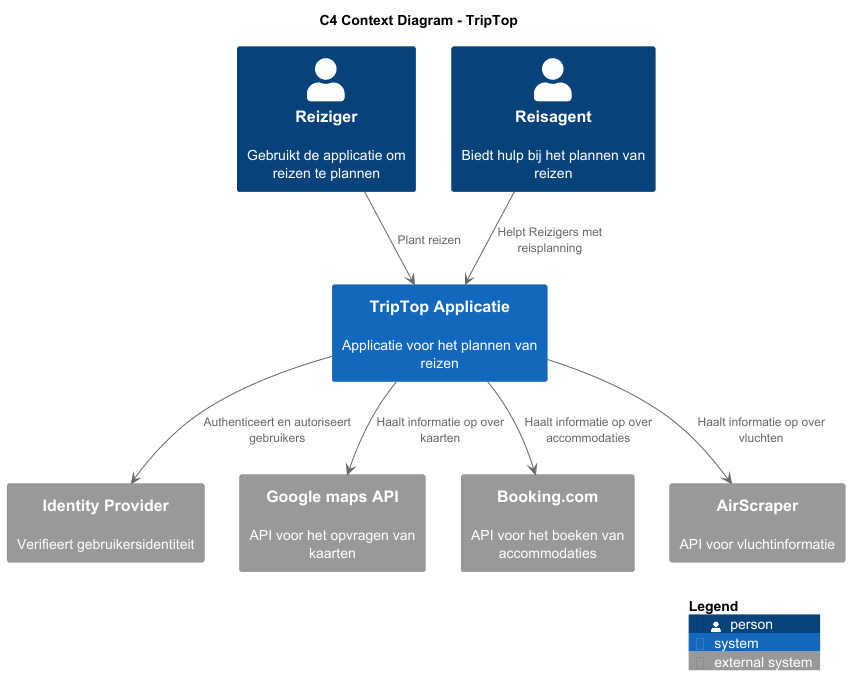

The diagram above was rendered by PlantUML. Its source (embedded in the PNG):
@startuml
!include https://raw.githubusercontent.com/plantuml-stdlib/C4-PlantUML/master/C4_Context.puml
!include <C4/C4_Container>

title C4 Context Diagram - TripTop

AddElementTag("true")

Person(Reiziger, "Reiziger", "Gebruikt de applicatie om reizen te plannen")
Person(ReisAgent, "Reisagent", "Biedt hulp bij het plannen van reizen")

System(TripTop, "TripTop Applicatie", "Applicatie voor het plannen van reizen")

System_Ext(IdentityProvider, "Identity Provider", "Verifieert gebruikersidentiteit")
System_Ext(Google_maps_api, "Google maps API", "API voor het opvragen van kaarten")
System_Ext(Booking, "Booking.com", "API voor het boeken van accommodaties")
System_Ext(AirScraper, "AirScraper", "API voor vluchtinformatie")

Reiziger --> TripTop : "Plant reizen"
ReisAgent --> TripTop : "Helpt Reizigers met reisplanning"

TripTop --> IdentityProvider : "Authenticeert en autoriseert gebruikers"
TripTop --> Google_maps_api : "Haalt informatie op over kaarten"
TripTop --> Booking : "Haalt informatie op over accommodaties"
TripTop --> AirScraper : "Haalt informatie op over vluchten"

SHOW_LEGEND(true)
@enduml